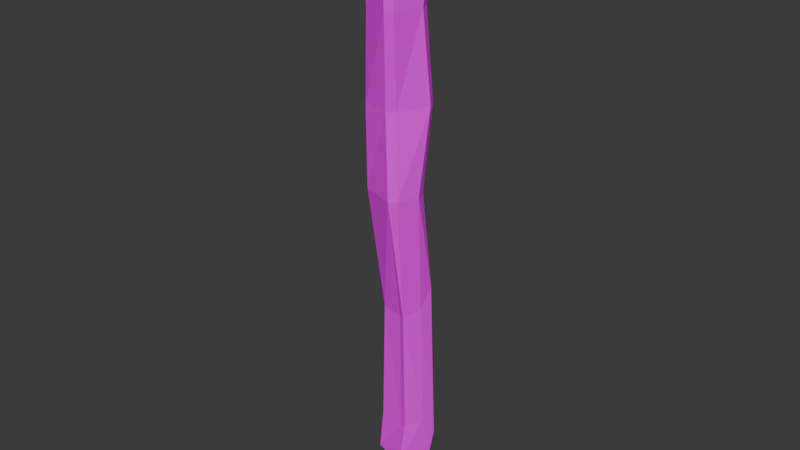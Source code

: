 # Source: stick.blend  (saved by Blender 5.2.44; exported with 4.5.12 LTS)
import bpy
from mathutils import Matrix  # noqa: F401  (used for matrix-valued properties, if any)

bpy.ops.wm.read_factory_settings(use_empty=True)
scene = bpy.context.scene
scene.name = 'Scene'

# ---- collections
col_collection = bpy.data.collections.new('Collection'); scene.collection.children.link(col_collection)

# ---- images (referenced by path relative to the original .blend; pixels are not part of the script)
import os
ASSET_DIR = os.environ.get("B2B_ASSET_DIR", "")  # directory of the original .blend (textures are referenced by path, not embedded)
HERE = os.path.dirname(os.path.abspath(__file__))  # packed textures are extracted next to this script under _unpacked/

def load_image(name, relpath, width, height, colorspace="sRGB"):
    """Load a texture the original file referenced (path relative to the .blend, or extracted next to this script)."""
    p = next((c for c in (os.path.join(HERE, relpath), os.path.join(ASSET_DIR, relpath)) if relpath and os.path.exists(c)), "")
    if p:
        img = bpy.data.images.load(p, check_existing=True)
        img.name = name
    else:  # same state as the original file: an image datablock whose file is absent (Cycles renders it pink)
        img = bpy.data.images.new(name, width, height)
        img.source = "FILE"
        img.filepath = "//" + (relpath or name)
    img.colorspace_settings.name = colorspace
    return img
img_palette_png = load_image('Palette.png', 'Palette.png', 1024, 1024, 'sRGB')

# ---- materials (node trees are filled in below, after node groups)
mat_material = bpy.data.materials.new('Material')

# ---- material node trees
mat_material.use_nodes = True; mat_material.node_tree.nodes.clear()
_N = mat_material.node_tree.nodes; _L = mat_material.node_tree.links
n0 = _N.new('ShaderNodeBsdfPrincipled'); n0.name = 'Principled BSDF'; n0.location = (-200, 100)
n0.inputs[10].default_value = 0.005
n1 = _N.new('ShaderNodeOutputMaterial'); n1.name = 'Material Output'; n1.location = (200, 100)
n2 = _N.new('ShaderNodeTexImage'); n2.name = 'Image Texture'; n2.location = (-597, 142)
n2.image = img_palette_png
_L.new(n0.outputs[0], n1.inputs[0])
_L.new(n2.outputs[0], n0.inputs[0])
n1.is_active_output = True

# ---- world
world_world = bpy.data.worlds.new('World'); scene.world = world_world
world_world.use_nodes = True; world_world.node_tree.nodes.clear()
_N = world_world.node_tree.nodes; _L = world_world.node_tree.links
n0 = _N.new('ShaderNodeOutputWorld'); n0.name = 'World Output'; n0.location = (200, 100)
n1 = _N.new('ShaderNodeBackground'); n1.name = 'Background'; n1.location = (-200, 100)
n1.inputs[0].default_value = (0.05088, 0.05088, 0.05088, 1.0)
_L.new(n1.outputs[0], n0.inputs[0])
n0.is_active_output = True
world_world.color = (0.05088, 0.05088, 0.05088)
world_world.sun_shadow_jitter_overblur = 0.0

# ---- meshes
me_cube_001 = bpy.data.meshes.new('Cube.001')
me_cube_001.from_pydata([(-0.03012, -0.1188, 0.5681), (-0.0346, 0.02629, -0.1499), (-0.02693, 0.00654, -0.08422), (-0.03146, 0.01525, -0.08168), (-0.0228, -0.04758, 0.1059), (-0.02709, -0.03809, 0.1087), (-0.01585, 0.07793, -0.1343), (-0.02472, 0.06891, -0.09823), (-0.01266, 0.07465, -0.09641), (-0.02388, -0.01496, 0.1525), (-0.01162, -0.008065, 0.1548), (0.01935, 0.008134, -0.1546), (0.02123, 0.00195, -0.0864), (0.01213, 0.005089, -0.08774), (0.01835, -0.05424, 0.1029), (0.01016, -0.05053, 0.1017), (0.0381, 0.05978, -0.139), (0.04005, 0.05786, -0.1006), (0.03445, 0.02768, -0.07496), (0.03119, -0.01679, 0.1527), (0.02869, -0.02754, 0.1146), (-0.0427, -0.1138, 0.2887), (-0.04882, -0.1021, 0.2921), (-0.03017, -0.05074, 0.3077), (-0.01915, -0.04719, 0.3088), (0.02997, -0.07973, 0.2997), (0.03451, -0.09432, 0.2955), (0.02293, -0.1262, 0.2858), (0.01073, -0.1318, 0.284), (-0.04386, -0.1498, 0.4131), (-0.05033, -0.1391, 0.4162), (-0.03543, -0.09805, 0.4286), (-0.02293, -0.09099, 0.4309), (0.03386, -0.1014, 0.4285), (0.03831, -0.1117, 0.4254), (0.01432, -0.1537, 0.4126), (0.0004967, -0.1596, 0.4107), (-0.03519, -0.1941, 0.5455), (-0.04276, -0.1821, 0.549), (-0.03193, -0.1279, 0.5653), (-0.02172, -0.123, 0.5669), (0.02751, -0.1479, 0.5601), (0.03286, -0.1616, 0.5561), (0.0195, -0.2029, 0.5436), (0.007604, -0.2085, 0.5418), (-0.04792, -0.1926, 0.5903), (-0.04085, -0.2031, 0.5819), (-0.04393, -0.2033, 0.6208), (-0.03372, -0.1382, 0.6013), (-0.02518, -0.1516, 0.6364), (-0.0216, -0.1325, 0.6031), (0.02966, -0.156, 0.6021), (0.02877, -0.1698, 0.6316), (0.03496, -0.1676, 0.5936), (0.01937, -0.2137, 0.5794), (0.01001, -0.2214, 0.616), (0.007177, -0.2192, 0.5776)], [], [(1, 2, 3), (6, 7, 8), (11, 12, 13), (16, 17, 18), (45, 46, 47), (48, 49, 50), (51, 52, 53), (54, 55, 56), (6, 1, 3, 7), (2, 4, 5, 3), (10, 8, 7, 9), (16, 6, 8, 17), (20, 18, 17, 19), (11, 16, 18, 12), (15, 13, 12, 14), (1, 11, 13, 2), (14, 27, 28, 15), (22, 5, 4, 21), (9, 23, 24, 10), (26, 20, 19, 25), (25, 33, 34, 26), (36, 28, 27, 35), (21, 29, 30, 22), (32, 24, 23, 31), (33, 41, 42, 34), (44, 36, 35, 43), (29, 37, 38, 30), (40, 32, 31, 39), (47, 49, 48, 45), (49, 52, 51, 50), (52, 55, 54, 53), (55, 47, 46, 56), (43, 54, 56, 44), (45, 38, 37, 46), (39, 48, 50, 40), (53, 42, 41, 51), (6, 16, 11, 1), (3, 5, 9, 7), (13, 15, 4, 2), (4, 15, 28, 21), (9, 5, 22, 23), (8, 10, 19, 17), (19, 10, 24, 25), (18, 20, 14, 12), (14, 20, 26, 27), (23, 22, 30, 31), (21, 28, 36, 29), (25, 24, 32, 33), (27, 26, 34, 35), (31, 30, 38, 39), (29, 36, 44, 37), (33, 32, 40, 41), (35, 34, 42, 43), (39, 38, 45, 48), (37, 44, 56, 46), (41, 40, 50, 51), (43, 42, 53, 54), (52, 49, 47, 55)])
_uv = me_cube_001.uv_layers.new(name='UVMap')
_uv.uv.foreach_set('vector', [0.7456, 0.3253, 0.746, 0.3282, 0.7426, 0.3249, 0.7456, 0.3067, 0.7426, 0.3071, 0.7458, 0.3038, 0.7641, 0.3253, 0.7695, 0.3252, 0.7672, 0.3299, 0.7641, 0.3067, 0.7671, 0.302, 0.7694, 0.307, 0.8159, 0.3253, 0.8116, 0.3283, 0.8136, 0.3253, 0.8166, 0.3067, 0.8136, 0.3067, 0.8136, 0.3036, 0.7936, 0.3024, 0.795, 0.3067, 0.792, 0.3075, 0.7919, 0.325, 0.795, 0.3253, 0.7935, 0.33, 0.7456, 0.3067, 0.7456, 0.3253, 0.7426, 0.3249, 0.7426, 0.3071, 0.7706, 0.2542, 0.7919, 0.2542, 0.7919, 0.2581, 0.7703, 0.2574, 0.7919, 0.2826, 0.7703, 0.2821, 0.7703, 0.2756, 0.7919, 0.2749, 0.7641, 0.3067, 0.7456, 0.3067, 0.7458, 0.3038, 0.7671, 0.302, 0.7919, 0.307, 0.7694, 0.307, 0.7671, 0.302, 0.7919, 0.2999, 0.7641, 0.3253, 0.7641, 0.3067, 0.7694, 0.307, 0.7695, 0.3252, 0.7919, 0.3318, 0.7672, 0.3299, 0.7695, 0.3252, 0.7919, 0.3252, 0.7456, 0.3253, 0.7641, 0.3253, 0.7672, 0.3299, 0.746, 0.3282, 0.7919, 0.3252, 0.7919, 0.3241, 0.7919, 0.3315, 0.7919, 0.3318, 0.7919, 0.2573, 0.7919, 0.2581, 0.7919, 0.2542, 0.7919, 0.2542, 0.7919, 0.2749, 0.7919, 0.2757, 0.7919, 0.2819, 0.7919, 0.2826, 0.7919, 0.3082, 0.7919, 0.307, 0.7919, 0.2999, 0.7919, 0.3006, 0.7919, 0.3006, 0.7919, 0.3005, 0.7919, 0.3073, 0.7919, 0.3082, 0.7919, 0.332, 0.7919, 0.3315, 0.7919, 0.3241, 0.7919, 0.325, 0.7919, 0.2542, 0.7919, 0.2542, 0.7919, 0.2578, 0.7919, 0.2573, 0.7919, 0.2819, 0.7919, 0.2819, 0.7919, 0.2757, 0.7919, 0.2752, 0.7919, 0.3005, 0.7919, 0.3005, 0.7919, 0.3075, 0.7919, 0.3073, 0.7919, 0.332, 0.7919, 0.332, 0.7919, 0.325, 0.7919, 0.3247, 0.7919, 0.2542, 0.7919, 0.2542, 0.7919, 0.2572, 0.7919, 0.2578, 0.7919, 0.282, 0.7919, 0.2819, 0.7919, 0.2752, 0.7919, 0.2758, 0.8136, 0.3253, 0.8136, 0.3067, 0.8166, 0.3067, 0.8159, 0.3253, 0.8136, 0.3067, 0.795, 0.3067, 0.7936, 0.3024, 0.8136, 0.3036, 0.795, 0.3067, 0.795, 0.3253, 0.7919, 0.325, 0.792, 0.3075, 0.795, 0.3253, 0.8136, 0.3253, 0.8116, 0.3283, 0.7935, 0.33, 0.7919, 0.3247, 0.7919, 0.325, 0.7935, 0.33, 0.7919, 0.332, 0.7919, 0.2572, 0.7919, 0.2572, 0.7919, 0.2542, 0.7919, 0.2542, 0.7919, 0.2758, 0.7919, 0.2758, 0.7919, 0.282, 0.7919, 0.282, 0.792, 0.3075, 0.7919, 0.3075, 0.7919, 0.3005, 0.7936, 0.3024, 0.7456, 0.3067, 0.7641, 0.3067, 0.7641, 0.3253, 0.7456, 0.3253, 0.7703, 0.2574, 0.7919, 0.2581, 0.7919, 0.2749, 0.7703, 0.2756, 0.7672, 0.3299, 0.7919, 0.3318, 0.7919, 0.3495, 0.7703, 0.3498, 0.7919, 0.3495, 0.7919, 0.3318, 0.7919, 0.3315, 0.7919, 0.3499, 0.7919, 0.2749, 0.7919, 0.2581, 0.7919, 0.2573, 0.7919, 0.2757, 0.7703, 0.2821, 0.7919, 0.2826, 0.7919, 0.2999, 0.7671, 0.302, 0.7919, 0.2999, 0.7919, 0.2826, 0.7919, 0.2819, 0.7919, 0.3006, 0.7694, 0.307, 0.7919, 0.307, 0.7919, 0.3252, 0.7695, 0.3252, 0.7919, 0.3252, 0.7919, 0.307, 0.7919, 0.3082, 0.7919, 0.3241, 0.7919, 0.2757, 0.7919, 0.2573, 0.7919, 0.2578, 0.7919, 0.2752, 0.7919, 0.3499, 0.7919, 0.3315, 0.7919, 0.332, 0.7919, 0.3493, 0.7919, 0.3006, 0.7919, 0.2819, 0.7919, 0.2819, 0.7919, 0.3005, 0.7919, 0.3241, 0.7919, 0.3082, 0.7919, 0.3073, 0.7919, 0.325, 0.7919, 0.2752, 0.7919, 0.2578, 0.7919, 0.2572, 0.7919, 0.2758, 0.7919, 0.3493, 0.7919, 0.332, 0.7919, 0.332, 0.7919, 0.3493, 0.7919, 0.3005, 0.7919, 0.2819, 0.7919, 0.282, 0.7919, 0.3005, 0.7919, 0.325, 0.7919, 0.3073, 0.7919, 0.3075, 0.7919, 0.3247, 0.7919, 0.2758, 0.7919, 0.2572, 0.7919, 0.2572, 0.7919, 0.2758, 0.7919, 0.3493, 0.7919, 0.332, 0.7935, 0.33, 0.7919, 0.3496, 0.7919, 0.3005, 0.7919, 0.282, 0.7919, 0.282, 0.7936, 0.3024, 0.7919, 0.3247, 0.7919, 0.3075, 0.792, 0.3075, 0.7919, 0.325, 0.795, 0.3067, 0.8136, 0.3067, 0.8136, 0.3253, 0.795, 0.3253])
me_cube_001.materials.append(mat_material)
me_cube_001.update()

# ---- objects
ob_stick = bpy.data.objects.new('stick', me_cube_001)

# ---- transforms, parenting, visibility, modifiers, constraints
ob_stick.location = (0.0, 0.0, 0.0)
ob_stick.rotation_euler = (-0.2813, -6.164e-17, 8.727e-18)

# ---- collection membership
col_collection.objects.link(ob_stick)

# ---- scene / render settings (as saved in the file)
scene.frame_start = 1; scene.frame_end = 250; scene.frame_set(1)
scene.render.engine = 'BLENDER_EEVEE_NEXT'
scene.render.bake_bias = 0.0
scene.render.bake_samples = 0
scene.render.compositor_device = 'GPU'
scene.eevee.use_volume_custom_range = False
scene.eevee.fast_gi_thickness_near = 0.1
scene.eevee.fast_gi_thickness_far = 0.0
scene.eevee.ray_tracing_options.screen_trace_thickness = 0.1
bpy.context.view_layer.update()

# ---- added for rendering (the .blend has no active camera and no usable light): camera, sun
cam_auto = bpy.data.cameras.new('AutoCamera')
cam_auto.lens = 50.0
cam_auto.sensor_width = 36.0
cam_auto.clip_end = 1000.0
ob_auto_camera = bpy.data.objects.new('AutoCamera', cam_auto)
scene.collection.objects.link(ob_auto_camera)
ob_auto_camera.location = (0.908976, -1.099, 0.982619)
ob_auto_camera.rotation_euler = (1.09748, -7.21219e-08, 0.694738)
scene.camera = ob_auto_camera
light_auto_sun = bpy.data.lights.new('AutoSun', 'SUN')
light_auto_sun.energy = 3.0
light_auto_sun.angle = 0.0523599
ob_auto_sun = bpy.data.objects.new('AutoSun', light_auto_sun)
scene.collection.objects.link(ob_auto_sun)
ob_auto_sun.rotation_euler = (0.872665, 0.174533, 0.523599)
bpy.context.view_layer.update()
